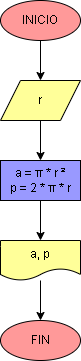

The diagram above was exported from draw.io. Its source (the exported page's mxGraphModel, read from the mxfile embedded in the PNG):
<mxGraphModel dx="76" dy="516" grid="1" gridSize="10" guides="1" tooltips="1" connect="1" arrows="1" fold="1" page="1" pageScale="1" pageWidth="827" pageHeight="1169" math="0" shadow="0">
  <root>
    <mxCell id="0" />
    <mxCell id="1" parent="0" />
    <mxCell id="4" value="" style="edgeStyle=none;html=1;strokeColor=#000000;backgroundOutline=0;comic=0;" parent="1" source="2" target="3" edge="1">
      <mxGeometry relative="1" as="geometry" />
    </mxCell>
    <mxCell id="2" value="&lt;font color=&quot;#030303&quot;&gt;INICIO&lt;/font&gt;" style="ellipse;whiteSpace=wrap;html=1;fillColor=#FF9999;strokeColor=#000000;backgroundOutline=0;comic=0;" parent="1" vertex="1">
      <mxGeometry x="240" y="120" width="80" height="40" as="geometry" />
    </mxCell>
    <mxCell id="6" value="" style="edgeStyle=none;html=1;strokeColor=#000000;backgroundOutline=0;comic=0;" parent="1" source="3" target="5" edge="1">
      <mxGeometry relative="1" as="geometry" />
    </mxCell>
    <mxCell id="3" value="&lt;font color=&quot;#000000&quot;&gt;r&lt;/font&gt;" style="shape=parallelogram;perimeter=parallelogramPerimeter;whiteSpace=wrap;html=1;fixedSize=1;fillColor=#FFFF99;strokeColor=#000000;backgroundOutline=0;comic=0;" parent="1" vertex="1">
      <mxGeometry x="240" y="200" width="80" height="40" as="geometry" />
    </mxCell>
    <mxCell id="8" value="" style="edgeStyle=none;html=1;strokeColor=#000000;backgroundOutline=0;comic=0;" parent="1" source="5" target="7" edge="1">
      <mxGeometry relative="1" as="geometry" />
    </mxCell>
    <mxCell id="5" value="&lt;font color=&quot;#000000&quot;&gt;a =&amp;nbsp;π * r ²&lt;br&gt;p = 2 * π * r&lt;/font&gt;" style="whiteSpace=wrap;html=1;strokeColor=#000000;fillColor=#9999FF;backgroundOutline=0;comic=0;" parent="1" vertex="1">
      <mxGeometry x="240" y="280" width="80" height="40" as="geometry" />
    </mxCell>
    <mxCell id="10" value="" style="edgeStyle=none;html=1;strokeColor=#000000;backgroundOutline=0;comic=0;" parent="1" source="7" target="9" edge="1">
      <mxGeometry relative="1" as="geometry" />
    </mxCell>
    <mxCell id="7" value="&lt;font color=&quot;#000000&quot;&gt;a, p&lt;/font&gt;" style="shape=document;whiteSpace=wrap;html=1;boundedLbl=1;fillColor=#FFFF99;strokeColor=#000000;backgroundOutline=0;comic=0;" parent="1" vertex="1">
      <mxGeometry x="240" y="360" width="80" height="40" as="geometry" />
    </mxCell>
    <mxCell id="9" value="&lt;font color=&quot;#000000&quot;&gt;FIN&lt;/font&gt;" style="ellipse;whiteSpace=wrap;html=1;strokeColor=#000000;fillColor=#FF9999;backgroundOutline=0;comic=0;" parent="1" vertex="1">
      <mxGeometry x="240" y="440" width="80" height="40" as="geometry" />
    </mxCell>
  </root>
</mxGraphModel>